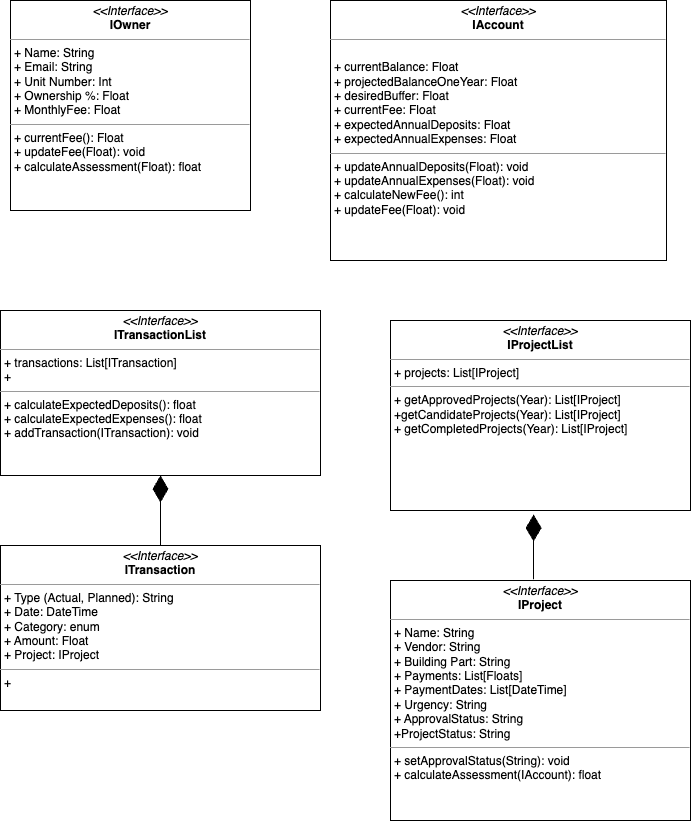

The diagram above was exported from draw.io. Its source (the exported page's mxGraphModel, read from the mxfile embedded in the PNG):
<mxGraphModel dx="1038" dy="789" grid="1" gridSize="10" guides="1" tooltips="1" connect="1" arrows="1" fold="1" page="1" pageScale="1" pageWidth="827" pageHeight="1169" math="0" shadow="0">
  <root>
    <mxCell id="0" />
    <mxCell id="1" parent="0" />
    <mxCell id="2" value="&lt;p style=&quot;margin:0px;margin-top:4px;text-align:center;&quot;&gt;&lt;i&gt;&amp;lt;&amp;lt;Interface&amp;gt;&amp;gt;&lt;/i&gt;&lt;br&gt;&lt;b&gt;IOwner&lt;/b&gt;&lt;/p&gt;&lt;hr size=&quot;1&quot;&gt;&lt;p style=&quot;margin:0px;margin-left:4px;&quot;&gt;+ Name: String&lt;/p&gt;&lt;p style=&quot;margin:0px;margin-left:4px;&quot;&gt;+ Email: String&lt;/p&gt;&lt;p style=&quot;margin:0px;margin-left:4px;&quot;&gt;+ Unit Number: Int&lt;br&gt;+ Ownership %: Float&lt;/p&gt;&lt;p style=&quot;margin:0px;margin-left:4px;&quot;&gt;+ MonthlyFee: Float&lt;/p&gt;&lt;hr size=&quot;1&quot;&gt;&lt;p style=&quot;margin:0px;margin-left:4px;&quot;&gt;+ currentFee(): Float&lt;br&gt;&lt;/p&gt;&lt;p style=&quot;margin:0px;margin-left:4px;&quot;&gt;+ updateFee(Float): void&lt;/p&gt;&lt;p style=&quot;margin:0px;margin-left:4px;&quot;&gt;+ calculateAssessment(Float): float&lt;/p&gt;" style="verticalAlign=top;align=left;overflow=fill;fontSize=12;fontFamily=Helvetica;html=1;whiteSpace=wrap;" parent="1" vertex="1">
      <mxGeometry x="120" y="40" width="240" height="210" as="geometry" />
    </mxCell>
    <mxCell id="3" value="&lt;p style=&quot;margin:0px;margin-top:4px;text-align:center;&quot;&gt;&lt;i&gt;&amp;lt;&amp;lt;Interface&amp;gt;&amp;gt;&lt;/i&gt;&lt;br&gt;&lt;b&gt;IAccount&lt;/b&gt;&lt;/p&gt;&lt;hr size=&quot;1&quot;&gt;&lt;p style=&quot;margin:0px;margin-left:4px;&quot;&gt;&lt;br&gt;&lt;/p&gt;&lt;p style=&quot;margin:0px;margin-left:4px;&quot;&gt;+ currentBalance: Float&lt;/p&gt;&lt;p style=&quot;margin:0px;margin-left:4px;&quot;&gt;+ projectedBalanceOneYear: Float&lt;/p&gt;&lt;p style=&quot;margin:0px;margin-left:4px;&quot;&gt;+ desiredBuffer: Float&lt;br&gt;+ currentFee: Float&lt;/p&gt;&lt;p style=&quot;margin:0px;margin-left:4px;&quot;&gt;+ expectedAnnualDeposits: Float&lt;/p&gt;&lt;p style=&quot;margin:0px;margin-left:4px;&quot;&gt;+ expectedAnnualExpenses: Float&lt;/p&gt;&lt;hr size=&quot;1&quot;&gt;&lt;p style=&quot;margin:0px;margin-left:4px;&quot;&gt;+ updateAnnualDeposits(Float): void&lt;/p&gt;&lt;p style=&quot;margin:0px;margin-left:4px;&quot;&gt;+ updateAnnualExpenses(Float): void&lt;/p&gt;&lt;p style=&quot;margin:0px;margin-left:4px;&quot;&gt;+ calculateNewFee(): int&lt;/p&gt;&lt;p style=&quot;margin:0px;margin-left:4px;&quot;&gt;+ updateFee(Float): void&lt;/p&gt;&lt;p style=&quot;margin:0px;margin-left:4px;&quot;&gt;&lt;br&gt;&lt;/p&gt;&lt;p style=&quot;margin:0px;margin-left:4px;&quot;&gt;&lt;br&gt;&lt;/p&gt;" style="verticalAlign=top;align=left;overflow=fill;fontSize=12;fontFamily=Helvetica;html=1;whiteSpace=wrap;" parent="1" vertex="1">
      <mxGeometry x="440" y="40" width="336" height="260" as="geometry" />
    </mxCell>
    <mxCell id="5" value="&lt;p style=&quot;margin:0px;margin-top:4px;text-align:center;&quot;&gt;&lt;i&gt;&amp;lt;&amp;lt;Interface&amp;gt;&amp;gt;&lt;/i&gt;&lt;br&gt;&lt;b&gt;ITransaction&lt;/b&gt;&lt;/p&gt;&lt;hr size=&quot;1&quot;&gt;&lt;p style=&quot;margin:0px;margin-left:4px;&quot;&gt;+ Type (Actual, Planned): String&lt;/p&gt;&lt;p style=&quot;margin:0px;margin-left:4px;&quot;&gt;+ Date: DateTime&lt;/p&gt;&lt;p style=&quot;margin:0px;margin-left:4px;&quot;&gt;+ Category: enum&lt;/p&gt;&lt;p style=&quot;margin:0px;margin-left:4px;&quot;&gt;+ Amount: Float&lt;/p&gt;&lt;p style=&quot;margin:0px;margin-left:4px;&quot;&gt;+ Project: IProject&lt;/p&gt;&lt;hr size=&quot;1&quot;&gt;&lt;p style=&quot;margin:0px;margin-left:4px;&quot;&gt;+&lt;br&gt;&lt;/p&gt;" style="verticalAlign=top;align=left;overflow=fill;fontSize=12;fontFamily=Helvetica;html=1;whiteSpace=wrap;" parent="1" vertex="1">
      <mxGeometry x="110" y="585" width="320" height="165" as="geometry" />
    </mxCell>
    <mxCell id="6" value="&lt;p style=&quot;margin:0px;margin-top:4px;text-align:center;&quot;&gt;&lt;i&gt;&amp;lt;&amp;lt;Interface&amp;gt;&amp;gt;&lt;/i&gt;&lt;br&gt;&lt;b&gt;ITransactionList&lt;/b&gt;&lt;/p&gt;&lt;hr size=&quot;1&quot;&gt;&lt;p style=&quot;margin:0px;margin-left:4px;&quot;&gt;+ transactions: List[ITransaction]&lt;/p&gt;&lt;p style=&quot;margin:0px;margin-left:4px;&quot;&gt;+&amp;nbsp;&lt;/p&gt;&lt;hr size=&quot;1&quot;&gt;&lt;p style=&quot;margin:0px;margin-left:4px;&quot;&gt;+ calculateExpectedDeposits(): float&lt;br&gt;&lt;/p&gt;&lt;p style=&quot;margin:0px;margin-left:4px;&quot;&gt;+ calculateExpectedExpenses(): float&lt;/p&gt;&lt;p style=&quot;margin:0px;margin-left:4px;&quot;&gt;+ addTransaction(ITransaction): void&lt;/p&gt;" style="verticalAlign=top;align=left;overflow=fill;fontSize=12;fontFamily=Helvetica;html=1;whiteSpace=wrap;" parent="1" vertex="1">
      <mxGeometry x="110" y="350" width="320" height="165" as="geometry" />
    </mxCell>
    <mxCell id="7" value="" style="endArrow=diamondThin;endFill=1;endSize=24;html=1;rounded=0;entryX=0.5;entryY=1;entryDx=0;entryDy=0;exitX=0.5;exitY=0;exitDx=0;exitDy=0;" parent="1" source="5" target="6" edge="1">
      <mxGeometry width="160" relative="1" as="geometry">
        <mxPoint x="440" y="410" as="sourcePoint" />
        <mxPoint x="600" y="410" as="targetPoint" />
      </mxGeometry>
    </mxCell>
    <mxCell id="8" value="&lt;p style=&quot;margin:0px;margin-top:4px;text-align:center;&quot;&gt;&lt;i&gt;&amp;lt;&amp;lt;Interface&amp;gt;&amp;gt;&lt;/i&gt;&lt;br&gt;&lt;b&gt;IProject&lt;/b&gt;&lt;/p&gt;&lt;hr size=&quot;1&quot;&gt;&lt;p style=&quot;margin:0px;margin-left:4px;&quot;&gt;+ Name: String&lt;/p&gt;&lt;p style=&quot;margin:0px;margin-left:4px;&quot;&gt;+ Vendor: String&lt;/p&gt;&lt;p style=&quot;margin:0px;margin-left:4px;&quot;&gt;+ Building Part: String&lt;/p&gt;&lt;p style=&quot;margin:0px;margin-left:4px;&quot;&gt;+ Payments: List[Floats]&lt;/p&gt;&lt;p style=&quot;margin:0px;margin-left:4px;&quot;&gt;+ PaymentDates: List[DateTime]&lt;/p&gt;&lt;p style=&quot;margin:0px;margin-left:4px;&quot;&gt;+ Urgency: String&lt;/p&gt;&lt;p style=&quot;margin:0px;margin-left:4px;&quot;&gt;+ ApprovalStatus: String&lt;/p&gt;&lt;p style=&quot;margin:0px;margin-left:4px;&quot;&gt;+ProjectStatus: String&lt;/p&gt;&lt;hr size=&quot;1&quot;&gt;&lt;p style=&quot;margin:0px;margin-left:4px;&quot;&gt;+ setApprovalStatus(String): void&lt;/p&gt;&lt;p style=&quot;margin:0px;margin-left:4px;&quot;&gt;+ calculateAssessment(IAccount): float&lt;/p&gt;" style="verticalAlign=top;align=left;overflow=fill;fontSize=12;fontFamily=Helvetica;html=1;whiteSpace=wrap;" parent="1" vertex="1">
      <mxGeometry x="500" y="620" width="300" height="240" as="geometry" />
    </mxCell>
    <mxCell id="9" value="&lt;p style=&quot;margin:0px;margin-top:4px;text-align:center;&quot;&gt;&lt;i&gt;&amp;lt;&amp;lt;Interface&amp;gt;&amp;gt;&lt;/i&gt;&lt;br&gt;&lt;b&gt;IProjectList&lt;/b&gt;&lt;/p&gt;&lt;hr size=&quot;1&quot;&gt;&lt;p style=&quot;margin:0px;margin-left:4px;&quot;&gt;+ projects: List[IProject]&lt;/p&gt;&lt;hr size=&quot;1&quot;&gt;&lt;p style=&quot;margin:0px;margin-left:4px;&quot;&gt;+ getApprovedProjects(Year): List[IProject]&lt;/p&gt;&lt;p style=&quot;margin:0px;margin-left:4px;&quot;&gt;+getCandidateProjects(Year): List[IProject]&lt;/p&gt;&lt;p style=&quot;margin:0px;margin-left:4px;&quot;&gt;+ getCompletedProjects(Year): List[IProject]&lt;/p&gt;" style="verticalAlign=top;align=left;overflow=fill;fontSize=12;fontFamily=Helvetica;html=1;whiteSpace=wrap;" parent="1" vertex="1">
      <mxGeometry x="500" y="360" width="300" height="190" as="geometry" />
    </mxCell>
    <mxCell id="10" value="" style="endArrow=diamondThin;endFill=1;endSize=24;html=1;rounded=0;entryX=0.477;entryY=1.021;entryDx=0;entryDy=0;entryPerimeter=0;exitX=0.477;exitY=-0.005;exitDx=0;exitDy=0;exitPerimeter=0;" parent="1" source="8" target="9" edge="1">
      <mxGeometry width="160" relative="1" as="geometry">
        <mxPoint x="630" y="590" as="sourcePoint" />
        <mxPoint x="620" y="570" as="targetPoint" />
      </mxGeometry>
    </mxCell>
  </root>
</mxGraphModel>